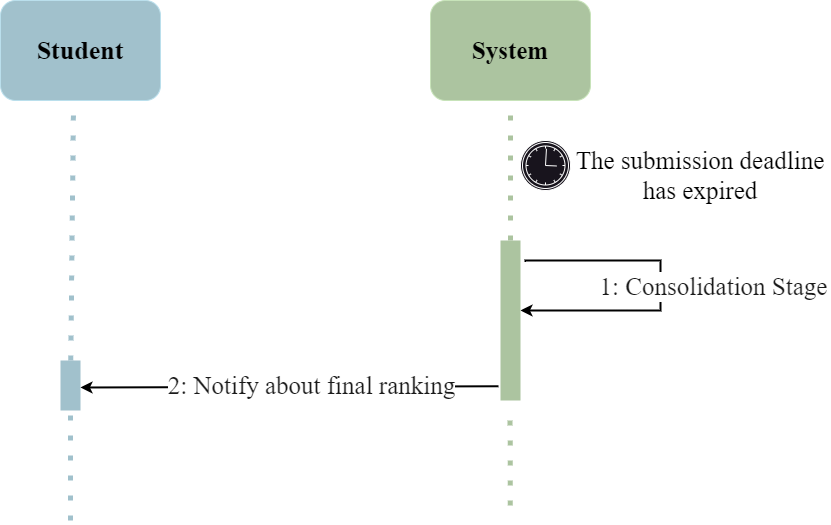

The diagram above was exported from draw.io. Its source (the exported page's mxGraphModel, read from the mxfile embedded in the PNG):
<mxGraphModel dx="1480" dy="999" grid="1" gridSize="10" guides="1" tooltips="1" connect="1" arrows="1" fold="1" page="1" pageScale="1" pageWidth="827" pageHeight="1169" background="#ffffff" math="0" shadow="0">
  <root>
    <mxCell id="0" />
    <mxCell id="1" parent="0" />
    <mxCell id="moQxIxWhZ5bBBgeP9Djb-1" value="" style="endArrow=none;dashed=1;html=1;dashPattern=1 3;strokeWidth=5;rounded=0;entryX=0.5;entryY=1;entryDx=0;entryDy=0;fillColor=#0050ef;strokeColor=#ACC4A0;" parent="1" target="moQxIxWhZ5bBBgeP9Djb-9" edge="1">
      <mxGeometry width="50" height="50" relative="1" as="geometry">
        <mxPoint x="680" y="430" as="sourcePoint" />
        <mxPoint x="680" y="180" as="targetPoint" />
        <Array as="points">
          <mxPoint x="680" y="430" />
        </Array>
      </mxGeometry>
    </mxCell>
    <mxCell id="moQxIxWhZ5bBBgeP9Djb-2" value="&lt;font style=&quot;font-size: 26px;&quot;&gt;Student&lt;/font&gt;" style="rounded=1;whiteSpace=wrap;html=1;fillColor=#A1C1CC;fontColor=#000000;strokeColor=#BADFEC;fontStyle=1;fontFamily=Times New Roman;fontSize=23;" parent="1" vertex="1">
      <mxGeometry x="170" y="80" width="160" height="100" as="geometry" />
    </mxCell>
    <mxCell id="moQxIxWhZ5bBBgeP9Djb-3" value="&lt;font style=&quot;font-size: 25px;&quot;&gt;System&lt;/font&gt;" style="rounded=1;whiteSpace=wrap;html=1;fillColor=#ACC4A0;fontColor=#000000;strokeColor=#C7E3B9;fontStyle=1;fontFamily=Times New Roman;fontSize=23;" parent="1" vertex="1">
      <mxGeometry x="600" y="80" width="160" height="100" as="geometry" />
    </mxCell>
    <mxCell id="moQxIxWhZ5bBBgeP9Djb-4" value="" style="endArrow=none;dashed=1;html=1;dashPattern=1 3;strokeWidth=5;rounded=0;entryX=0.5;entryY=1;entryDx=0;entryDy=0;fillColor=#0050ef;strokeColor=#ACC4A0;" parent="1" source="moQxIxWhZ5bBBgeP9Djb-9" target="moQxIxWhZ5bBBgeP9Djb-3" edge="1">
      <mxGeometry width="50" height="50" relative="1" as="geometry">
        <mxPoint x="680" y="570" as="sourcePoint" />
        <mxPoint x="1170" y="330" as="targetPoint" />
      </mxGeometry>
    </mxCell>
    <mxCell id="moQxIxWhZ5bBBgeP9Djb-9" value="" style="rounded=0;whiteSpace=wrap;html=1;fillColor=#ACC4A0;strokeColor=none;" parent="1" vertex="1">
      <mxGeometry x="670" y="320" width="20" height="160" as="geometry" />
    </mxCell>
    <mxCell id="moQxIxWhZ5bBBgeP9Djb-11" value="" style="points=[[0.145,0.145,0],[0.5,0,0],[0.855,0.145,0],[1,0.5,0],[0.855,0.855,0],[0.5,1,0],[0.145,0.855,0],[0,0.5,0]];shape=mxgraph.bpmn.event;html=1;verticalLabelPosition=bottom;labelBackgroundColor=#ffffff;verticalAlign=top;align=center;perimeter=ellipsePerimeter;outlineConnect=0;aspect=fixed;outline=catching;symbol=timer;strokeColor=#FFFFFF;" parent="1" vertex="1">
      <mxGeometry x="690" y="220" width="50" height="50" as="geometry" />
    </mxCell>
    <mxCell id="moQxIxWhZ5bBBgeP9Djb-12" value="&lt;font style=&quot;font-size: 25px;&quot; face=&quot;Times New Roman&quot; color=&quot;#000000&quot;&gt;The submission deadline has expired&lt;/font&gt;" style="text;html=1;strokeColor=none;fillColor=none;align=center;verticalAlign=middle;whiteSpace=wrap;rounded=0;" parent="1" vertex="1">
      <mxGeometry x="740" y="230" width="260" height="50" as="geometry" />
    </mxCell>
    <mxCell id="moQxIxWhZ5bBBgeP9Djb-22" value="" style="endArrow=none;dashed=1;html=1;dashPattern=1 3;strokeWidth=5;entryX=0.456;entryY=1.072;entryDx=0;entryDy=0;fillColor=#0050ef;strokeColor=#A1C1CC;rounded=0;entryPerimeter=0;" parent="1" source="moQxIxWhZ5bBBgeP9Djb-28" target="moQxIxWhZ5bBBgeP9Djb-2" edge="1">
      <mxGeometry width="50" height="50" relative="1" as="geometry">
        <mxPoint x="309.28999999999996" y="910" as="sourcePoint" />
        <mxPoint x="309.28999999999996" y="170" as="targetPoint" />
      </mxGeometry>
    </mxCell>
    <mxCell id="moQxIxWhZ5bBBgeP9Djb-23" style="edgeStyle=orthogonalEdgeStyle;rounded=0;orthogonalLoop=1;jettySize=auto;html=1;strokeColor=#000000;strokeWidth=2;exitX=1;exitY=0.25;exitDx=0;exitDy=0;" parent="1" edge="1">
      <mxGeometry relative="1" as="geometry">
        <mxPoint x="695" y="341.44999999999976" as="sourcePoint" />
        <mxPoint x="690" y="390" as="targetPoint" />
        <Array as="points">
          <mxPoint x="695" y="340" />
          <mxPoint x="830" y="340" />
          <mxPoint x="830" y="390" />
        </Array>
      </mxGeometry>
    </mxCell>
    <mxCell id="moQxIxWhZ5bBBgeP9Djb-24" value="&lt;font style=&quot;font-size: 25px;&quot;&gt;1: Consolidation Stage&lt;/font&gt;" style="edgeLabel;html=1;align=center;verticalAlign=middle;resizable=0;points=[];fontFamily=Times New Roman;fontSize=23;labelBackgroundColor=#FFFFFF;fontColor=#1A1A1A;fontStyle=0" parent="moQxIxWhZ5bBBgeP9Djb-23" vertex="1" connectable="0">
      <mxGeometry x="-0.3427" y="3" relative="1" as="geometry">
        <mxPoint x="82" y="28" as="offset" />
      </mxGeometry>
    </mxCell>
    <mxCell id="moQxIxWhZ5bBBgeP9Djb-25" value="" style="endArrow=none;dashed=1;html=1;dashPattern=1 3;strokeWidth=5;rounded=0;entryX=0.5;entryY=1;entryDx=0;entryDy=0;fillColor=#0050ef;strokeColor=#ACC4A0;" parent="1" edge="1">
      <mxGeometry width="50" height="50" relative="1" as="geometry">
        <mxPoint x="679.8670909090911" y="585" as="sourcePoint" />
        <mxPoint x="679.57" y="490" as="targetPoint" />
      </mxGeometry>
    </mxCell>
    <mxCell id="moQxIxWhZ5bBBgeP9Djb-26" style="edgeStyle=orthogonalEdgeStyle;rounded=0;orthogonalLoop=1;jettySize=auto;html=1;strokeColor=#000000;strokeWidth=2;exitX=-0.1;exitY=0.911;exitDx=0;exitDy=0;exitPerimeter=0;" parent="1" source="moQxIxWhZ5bBBgeP9Djb-9" edge="1">
      <mxGeometry relative="1" as="geometry">
        <mxPoint x="660" y="467" as="sourcePoint" />
        <mxPoint x="250" y="467" as="targetPoint" />
        <Array as="points">
          <mxPoint x="668" y="467" />
        </Array>
      </mxGeometry>
    </mxCell>
    <mxCell id="moQxIxWhZ5bBBgeP9Djb-27" value="&lt;font style=&quot;font-size: 25px;&quot;&gt;2: Notify about final ranking&lt;/font&gt;" style="edgeLabel;html=1;align=center;verticalAlign=middle;resizable=0;points=[];fontFamily=Times New Roman;fontSize=23;labelBackgroundColor=#FFFFFF;fontColor=#1A1A1A;fontStyle=0" parent="moQxIxWhZ5bBBgeP9Djb-26" vertex="1" connectable="0">
      <mxGeometry x="-0.3427" y="3" relative="1" as="geometry">
        <mxPoint x="-51" y="-5" as="offset" />
      </mxGeometry>
    </mxCell>
    <mxCell id="moQxIxWhZ5bBBgeP9Djb-32" value="" style="endArrow=none;dashed=1;html=1;dashPattern=1 3;strokeWidth=5;entryX=0.5;entryY=1;entryDx=0;entryDy=0;fillColor=#0050ef;strokeColor=#A1C1CC;rounded=0;" parent="1" target="moQxIxWhZ5bBBgeP9Djb-28" edge="1">
      <mxGeometry width="50" height="50" relative="1" as="geometry">
        <mxPoint x="240" y="600" as="sourcePoint" />
        <mxPoint x="309.28999999999996" y="170" as="targetPoint" />
      </mxGeometry>
    </mxCell>
    <mxCell id="moQxIxWhZ5bBBgeP9Djb-28" value="" style="rounded=0;whiteSpace=wrap;html=1;fillColor=#A1C1CC;strokeColor=none;" parent="1" vertex="1">
      <mxGeometry x="230" y="440" width="20" height="50" as="geometry" />
    </mxCell>
  </root>
</mxGraphModel>